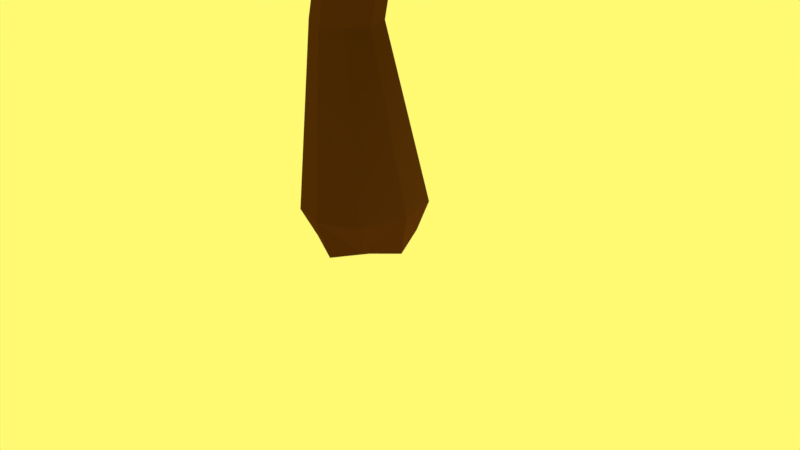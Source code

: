 # Source: Tree2.blend  (saved by Blender 2.79.0; exported with 4.5.12 LTS)
import bpy
from mathutils import Matrix  # noqa: F401  (used for matrix-valued properties, if any)

bpy.ops.wm.read_factory_settings(use_empty=True)
scene = bpy.context.scene
scene.name = 'Scene'

# ---- collections
col_collection_1 = bpy.data.collections.new('Collection 1'); scene.collection.children.link(col_collection_1)

# ---- materials (node trees are filled in below, after node groups)
mat_material_001 = bpy.data.materials.new('Material.001')
mat_material_001.alpha_threshold = 0.0
mat_material_001.roughness = 0.5
mat_wood = bpy.data.materials.new('Wood')
mat_wood.alpha_threshold = 0.0
mat_wood.roughness = 0.5

# ---- material node trees
mat_material_001.use_nodes = True; mat_material_001.node_tree.nodes.clear()
_N = mat_material_001.node_tree.nodes; _L = mat_material_001.node_tree.links
n0 = _N.new('ShaderNodeOutputMaterial'); n0.name = 'Material Output'; n0.location = (300, 300)
n1 = _N.new('ShaderNodeBsdfDiffuse'); n1.name = 'Diffuse BSDF'; n1.location = (10, 300)
n1.inputs[0].default_value = (0.03098, 0.8, 0.01954, 1.0)
n1.inputs[1].default_value = 0.5
_L.new(n1.outputs[0], n0.inputs[0])
n0.is_active_output = True
mat_wood.use_nodes = True; mat_wood.node_tree.nodes.clear()
_N = mat_wood.node_tree.nodes; _L = mat_wood.node_tree.links
n0 = _N.new('ShaderNodeOutputMaterial'); n0.name = 'Material Output'; n0.location = (300, 300)
n1 = _N.new('ShaderNodeBsdfDiffuse'); n1.name = 'Diffuse BSDF'; n1.location = (10, 300)
n1.inputs[0].default_value = (0.09306, 0.02843, 0.004391, 1.0)
n1.inputs[1].default_value = 1.0
_L.new(n1.outputs[0], n0.inputs[0])
n0.is_active_output = True

# ---- world
world_world = bpy.data.worlds.new('World'); scene.world = world_world
world_world.use_nodes = True; world_world.node_tree.nodes.clear()
_N = world_world.node_tree.nodes; _L = world_world.node_tree.links
n0 = _N.new('ShaderNodeOutputWorld'); n0.name = 'World Output'; n0.location = (300, 300)
n1 = _N.new('ShaderNodeBackground'); n1.name = 'Background'; n1.location = (10, 300)
n1.inputs[0].default_value = (1.0, 0.9556, 0.1697, 1.0)
_L.new(n1.outputs[0], n0.inputs[0])
n0.is_active_output = True
world_world.color = (1.0, 0.9556, 0.1697)
world_world.use_sun_shadow = False
world_world.sun_shadow_jitter_overblur = 0.0
world_world.cycles.sampling_method = 'MANUAL'

# ---- cameras
cam_camera = bpy.data.cameras.new('Camera')
cam_camera.clip_end = 100.0
cam_camera.lens = 35.0
cam_camera.sensor_width = 32.0
cam_camera.sensor_height = 18.0
cam_camera.ortho_scale = 7.314
cam_camera.dof.focus_distance = 0.0

# ---- lights
light_lamp = bpy.data.lights.new('Lamp', 'SUN')
light_lamp.transmission_factor = 0.0
light_lamp.cutoff_distance = 30.0
light_lamp.angle = 0.1993
light_lamp.energy = 1.0
light_lamp.shadow_buffer_clip_start = 1.001
light_lamp.shadow_soft_size = 0.1
light_lamp.shadow_cascade_max_distance = 1000.0

# ---- meshes
me_icosphere = bpy.data.meshes.new('Icosphere')
me_icosphere.from_pydata([(0.0, -0.7458, -0.8922), (0.7721, -1.929, -0.1917), (-0.2778, -2.306, -0.179), (-1.625, -0.8082, -0.3195), (-0.3841, 1.883, -0.04505), (1.312, 1.297, -0.1675), (0.2815, -2.201, 0.6962), (-0.738, -1.795, 0.6793), (-1.156, 1.001, 0.6363), (0.342, 1.562, 0.7293), (1.481, -0.7417, 0.5636), (0.0, -0.5491, 1.088), (-0.1698, -1.923, -0.5925), (0.5259, -1.62, -0.6244), (0.2652, -2.265, -0.2575), (1.572, -0.8058, -0.3975), (0.9592, 0.8611, -0.5819), (-1.104, -0.7747, -0.726), (-0.7424, -1.902, -0.2712), (-0.3026, 1.614, -0.3837), (-1.275, 1.264, -0.2436), (0.3745, 1.887, -0.1021), (1.285, -1.482, 0.2026), (1.796, 0.33, 0.1388), (0.0, -2.434, 0.2645), (0.5961, -2.205, 0.2573), (-1.285, -1.482, 0.2026), (-0.5961, -2.205, 0.2573), (-0.8524, 1.673, 0.3169), (-1.796, 0.33, 0.1388), (0.8524, 1.673, 0.3169), (0.0, 1.853, 0.3315), (0.6999, -1.742, 0.7525), (-0.2685, -2.137, 0.7706), (-1.388, -0.726, 0.6407), (-0.3265, 1.481, 0.7961), (1.087, 0.9121, 0.7023), (0.1618, -1.64, 1.06), (0.7094, -0.6333, 0.9514), (-0.429, -1.327, 1.033), (-0.6127, 0.2767, 0.9562), (0.2125, 0.7889, 1.017), (-1.259, 0.767, 1.587), (-0.0947, -0.9192, 1.355), (-1.736, -1.064, 0.8867), (-2.776, -0.2302, 1.854), (-1.692, 0.8873, 2.706), (-0.1641, 0.3607, 2.466), (-0.9678, -2.05, 1.326), (-2.33, -1.818, 1.63), (-2.519, -0.6726, 2.856), (-0.925, -0.1342, 3.224), (-0.04129, -1.457, 2.33), (-1.382, -1.808, 2.5), (-1.589, -0.0395, 1.153), (-0.5096, 0.06815, 1.397), (-0.871, -0.9449, 0.9361), (0.1012, -0.2089, 1.905), (-0.594, 0.764, 2.004), (-2.16, 0.4591, 1.66), (-2.493, -0.6862, 1.277), (-1.509, 1.05, 2.145), (-2.376, 0.5233, 2.327), (-0.9052, 0.9115, 2.646), (0.1203, -1.301, 1.8), (0.1926, -0.5849, 2.496), (-1.329, -1.713, 0.9269), (-0.5167, -1.635, 1.165), (-2.797, -1.194, 1.708), (-2.148, -1.575, 1.114), (-2.229, 0.2576, 2.917), (-2.861, -0.4731, 2.4), (-0.4147, 0.1912, 2.974), (-1.315, 0.5532, 3.108), (-0.4379, -1.943, 1.754), (-1.724, -2.06, 1.387), (-2.59, -1.426, 2.276), (-1.747, -0.2351, 3.197), (-0.2554, -0.8675, 2.934), (-1.156, -2.129, 1.894), (-0.6624, -1.766, 2.457), (-1.949, -2.002, 2.069), (-1.988, -1.305, 2.783), (-1.129, -0.9998, 3.034), (-0.3343, 2.889, 0.2611), (1.125, 1.99, -0.2189), (-0.6487, 1.448, -0.3314), (-1.614, 1.661, 1.173), (-0.4331, 2.565, 1.944), (1.362, 2.69, 1.181), (1.051, 0.2481, 0.3601), (-1.332, -0.1329, 1.404), (-1.159, 0.5778, 2.787), (1.329, 1.365, 2.638), (2.597, 1.056, 1.258), (0.8563, -0.3374, 2.349), (-0.5814, 2.294, -0.2318), (0.3418, 2.613, -0.1708), (0.1989, 1.785, -0.5398), (1.4, 2.481, 0.3893), (0.4449, 3.033, 0.6396), (-1.067, 2.49, 0.5714), (-1.305, 1.599, 0.273), (-0.4451, 2.969, 1.083), (-1.208, 2.242, 1.626), (0.4762, 2.87, 1.6), (2.217, 1.509, 0.4528), (2.322, 1.926, 1.267), (0.02477, 0.7836, -0.2314), (1.3, 1.104, -0.1576), (-1.781, 0.6165, 1.354), (-1.117, 0.5641, 0.3867), (-0.9494, 1.593, 2.589), (-1.702, 1.028, 2.174), (1.647, 2.173, 2.004), (0.3473, 2.071, 2.477), (2.179, 0.5383, 0.7306), (-0.2808, -0.1746, 0.8265), (-1.478, 0.02442, 2.251), (-0.02881, 0.8943, 2.985), (2.299, 1.205, 2.056), (1.169, -0.308, 1.404), (2.157, 0.298, 1.78), (-0.5248, -0.5077, 1.977), (-0.3718, -0.08108, 2.782), (1.253, 0.3983, 2.681), (-1.371, 0.4217, -0.1431), (-0.6365, 0.3595, 1.413), (-2.126, -0.512, 0.8815), (-3.347, 0.8062, -0.1691), (-2.194, 2.434, -0.3121), (-0.8598, 2.379, 0.5293), (-1.914, 0.1927, 2.349), (-3.741, 0.3994, 1.376), (-3.465, 2.742, 0.6329), (-2.199, 3.628, 0.9814), (-1.001, 2.425, 2.244), (-2.779, 1.761, 2.238), (-1.685, -0.231, 0.2522), (-0.8779, 0.2381, 0.513), (-1.315, -0.3282, 1.111), (-0.3742, 1.351, 1.085), (-0.9011, 1.191, 0.09802), (-2.242, 0.4088, -0.3133), (-2.769, -0.1638, 0.2791), (-1.717, 1.253, -0.4089), (-2.759, 1.748, -0.4402), (-1.438, 2.388, -0.04084), (-0.4811, 1.296, 2.071), (-0.7871, 2.696, 1.4), (-2.037, -0.3778, 1.69), (-1.129, 0.1471, 2.034), (-3.82, 0.5348, 0.5235), (-3.005, -0.2806, 1.165), (-2.94, 2.914, 0.007062), (-3.656, 2.042, 0.0709), (-1.469, 3.249, 0.6885), (-2.208, 3.374, 0.2109), (-1.208, 1.071, 2.65), (-2.836, 0.09688, 2.016), (-4.031, 1.765, 0.9574), (-2.905, 3.465, 0.8011), (-1.661, 3.167, 1.605), (-2.359, 0.8757, 2.541), (-1.806, 2.177, 2.482), (-3.488, 1.022, 1.932), (-3.344, 2.528, 1.474), (-2.57, 3.08, 1.685), (-1.668, -0.2629, -0.3635), (-0.5623, 0.6622, 0.3145), (-0.2054, -0.8973, 0.3134), (-1.993, -1.628, 0.2945), (-3.458, -0.3542, 0.246), (-2.653, 0.9506, 0.2486), (-0.08636, -0.1229, 1.507), (-0.9561, -1.491, 1.496), (-3.103, -1.043, 1.312), (-3.417, 0.3835, 1.323), (-1.681, 1.136, 1.389), (-2.024, -0.2056, 2.044), (-0.7704, -0.6548, -0.2025), (-0.9864, 0.2942, -0.1945), (-0.151, -0.1251, 0.2107), (-1.547, 1.069, 0.1991), (-2.23, 0.4915, -0.2068), (-1.835, -1.08, -0.1902), (-0.9413, -1.432, 0.2131), (-2.76, -0.3306, -0.2247), (-2.919, -1.074, 0.1577), (-3.265, 0.3591, 0.1511), (-0.9745, 1.124, 0.8742), (-2.237, 1.248, 0.7991), (0.1032, -0.5482, 0.8999), (-0.09985, 0.3347, 0.9024), (-1.445, -1.797, 0.8742), (-0.3668, -1.323, 0.9024), (-3.49, -0.766, 0.7776), (-2.683, -1.519, 0.7991), (-3.24, 0.787, 0.7776), (-3.666, 0.0589, 0.7881), (-0.6674, 0.6408, 1.6), (-0.2789, -0.8663, 1.617), (-2.123, -1.516, 1.484), (-3.474, -0.3207, 1.417), (-2.76, 0.8766, 1.407), (-0.7811, -0.1539, 2.057), (-1.855, 0.5825, 1.872), (-1.369, -0.9918, 1.996), (-2.719, -0.7025, 1.804), (-2.929, 0.1645, 1.8), (1.556, 0.1983, -0.9248), (1.384, -1.881, 0.2605), (-0.5948, -0.5875, 0.5247), (0.8246, 1.6, 0.1328), (2.51, 1.058, -0.2802), (2.77, -0.4528, -0.3417), (-0.3876, -1.669, 1.871), (-0.6375, 0.2391, 2.03), (1.887, 1.489, 1.108), (3.044, 0.3439, 0.8567), (2.641, -1.811, 1.259), (1.773, 0.01218, 1.869), (0.7469, -0.00281, -0.5547), (1.451, -0.5885, -0.699), (-0.0394, -1.22, 0.2632), (2.283, -1.204, -0.3124), (2.227, -0.1386, -0.8256), (1.22, 0.8571, -0.6373), (0.06439, 0.9635, 0.3166), (2.082, 0.7096, -0.7833), (1.764, 1.383, -0.2502), (2.786, 0.3799, -0.4496), (2.092, -2.453, 0.9563), (2.847, -1.221, 0.3442), (-0.7769, -1.254, 1.262), (-0.1129, -2.022, 1.196), (-0.1277, 1.798, 1.412), (-1.025, -0.2748, 1.383), (2.322, 1.422, 0.3873), (1.255, 1.828, 0.6708), (3.106, -0.08091, 0.2263), (2.955, 0.8014, 0.2626), (0.6089, -2.025, 1.873), (-0.7565, -0.7993, 2.059), (0.7853, 1.735, 1.738), (2.66, 0.9842, 1.041), (2.933, -0.5568, 0.9984), (0.2393, -1.162, 2.267), (2.198, -0.9132, 1.698), (0.3053, 0.1249, 2.267), (1.954, 0.8898, 1.62), (2.635, 0.237, 1.474)], [], [(0, 13, 12), (1, 13, 15), (0, 12, 17), (0, 17, 19), (0, 19, 16), (1, 15, 22), (2, 14, 24), (3, 18, 26), (4, 20, 28), (5, 21, 30), (1, 22, 25), (2, 24, 27), (3, 26, 29), (4, 28, 31), (5, 30, 23), (6, 32, 37), (7, 33, 39), (8, 34, 40), (9, 35, 41), (10, 36, 38), (38, 41, 11), (38, 36, 41), (36, 9, 41), (41, 40, 11), (41, 35, 40), (35, 8, 40), (40, 39, 11), (40, 34, 39), (34, 7, 39), (39, 37, 11), (39, 33, 37), (33, 6, 37), (37, 38, 11), (37, 32, 38), (32, 10, 38), (23, 36, 10), (23, 30, 36), (30, 9, 36), (31, 35, 9), (31, 28, 35), (28, 8, 35), (29, 34, 8), (29, 26, 34), (26, 7, 34), (27, 33, 7), (27, 24, 33), (24, 6, 33), (25, 32, 6), (25, 22, 32), (22, 10, 32), (30, 31, 9), (30, 21, 31), (21, 4, 31), (28, 29, 8), (28, 20, 29), (20, 3, 29), (26, 27, 7), (26, 18, 27), (18, 2, 27), (24, 25, 6), (24, 14, 25), (14, 1, 25), (22, 23, 10), (22, 15, 23), (15, 5, 23), (16, 21, 5), (16, 19, 21), (19, 4, 21), (19, 20, 4), (19, 17, 20), (17, 3, 20), (17, 18, 3), (17, 12, 18), (12, 2, 18), (15, 16, 5), (15, 13, 16), (13, 0, 16), (12, 14, 2), (12, 13, 14), (13, 1, 14), (42, 55, 54), (43, 55, 57), (42, 54, 59), (42, 59, 61), (42, 61, 58), (43, 57, 64), (44, 56, 66), (45, 60, 68), (46, 62, 70), (47, 63, 72), (43, 64, 67), (44, 66, 69), (45, 68, 71), (46, 70, 73), (47, 72, 65), (48, 74, 79), (49, 75, 81), (50, 76, 82), (51, 77, 83), (52, 78, 80), (80, 83, 53), (80, 78, 83), (78, 51, 83), (83, 82, 53), (83, 77, 82), (77, 50, 82), (82, 81, 53), (82, 76, 81), (76, 49, 81), (81, 79, 53), (81, 75, 79), (75, 48, 79), (79, 80, 53), (79, 74, 80), (74, 52, 80), (65, 78, 52), (65, 72, 78), (72, 51, 78), (73, 77, 51), (73, 70, 77), (70, 50, 77), (71, 76, 50), (71, 68, 76), (68, 49, 76), (69, 75, 49), (69, 66, 75), (66, 48, 75), (67, 74, 48), (67, 64, 74), (64, 52, 74), (72, 73, 51), (72, 63, 73), (63, 46, 73), (70, 71, 50), (70, 62, 71), (62, 45, 71), (68, 69, 49), (68, 60, 69), (60, 44, 69), (66, 67, 48), (66, 56, 67), (56, 43, 67), (64, 65, 52), (64, 57, 65), (57, 47, 65), (58, 63, 47), (58, 61, 63), (61, 46, 63), (61, 62, 46), (61, 59, 62), (59, 45, 62), (59, 60, 45), (59, 54, 60), (54, 44, 60), (57, 58, 47), (57, 55, 58), (55, 42, 58), (54, 56, 44), (54, 55, 56), (55, 43, 56), (84, 97, 96), (85, 97, 99), (84, 96, 101), (84, 101, 103), (84, 103, 100), (85, 99, 106), (86, 98, 108), (87, 102, 110), (88, 104, 112), (89, 105, 114), (85, 106, 109), (86, 108, 111), (87, 110, 113), (88, 112, 115), (89, 114, 107), (90, 116, 121), (91, 117, 123), (92, 118, 124), (93, 119, 125), (94, 120, 122), (122, 125, 95), (122, 120, 125), (120, 93, 125), (125, 124, 95), (125, 119, 124), (119, 92, 124), (124, 123, 95), (124, 118, 123), (118, 91, 123), (123, 121, 95), (123, 117, 121), (117, 90, 121), (121, 122, 95), (121, 116, 122), (116, 94, 122), (107, 120, 94), (107, 114, 120), (114, 93, 120), (115, 119, 93), (115, 112, 119), (112, 92, 119), (113, 118, 92), (113, 110, 118), (110, 91, 118), (111, 117, 91), (111, 108, 117), (108, 90, 117), (109, 116, 90), (109, 106, 116), (106, 94, 116), (114, 115, 93), (114, 105, 115), (105, 88, 115), (112, 113, 92), (112, 104, 113), (104, 87, 113), (110, 111, 91), (110, 102, 111), (102, 86, 111), (108, 109, 90), (108, 98, 109), (98, 85, 109), (106, 107, 94), (106, 99, 107), (99, 89, 107), (100, 105, 89), (100, 103, 105), (103, 88, 105), (103, 104, 88), (103, 101, 104), (101, 87, 104), (101, 102, 87), (101, 96, 102), (96, 86, 102), (99, 100, 89), (99, 97, 100), (97, 84, 100), (96, 98, 86), (96, 97, 98), (97, 85, 98), (126, 139, 138), (127, 139, 141), (126, 138, 143), (126, 143, 145), (126, 145, 142), (127, 141, 148), (128, 140, 150), (129, 144, 152), (130, 146, 154), (131, 147, 156), (127, 148, 151), (128, 150, 153), (129, 152, 155), (130, 154, 157), (131, 156, 149), (132, 158, 163), (133, 159, 165), (134, 160, 166), (135, 161, 167), (136, 162, 164), (164, 167, 137), (164, 162, 167), (162, 135, 167), (167, 166, 137), (167, 161, 166), (161, 134, 166), (166, 165, 137), (166, 160, 165), (160, 133, 165), (165, 163, 137), (165, 159, 163), (159, 132, 163), (163, 164, 137), (163, 158, 164), (158, 136, 164), (149, 162, 136), (149, 156, 162), (156, 135, 162), (157, 161, 135), (157, 154, 161), (154, 134, 161), (155, 160, 134), (155, 152, 160), (152, 133, 160), (153, 159, 133), (153, 150, 159), (150, 132, 159), (151, 158, 132), (151, 148, 158), (148, 136, 158), (156, 157, 135), (156, 147, 157), (147, 130, 157), (154, 155, 134), (154, 146, 155), (146, 129, 155), (152, 153, 133), (152, 144, 153), (144, 128, 153), (150, 151, 132), (150, 140, 151), (140, 127, 151), (148, 149, 136), (148, 141, 149), (141, 131, 149), (142, 147, 131), (142, 145, 147), (145, 130, 147), (145, 146, 130), (145, 143, 146), (143, 129, 146), (143, 144, 129), (143, 138, 144), (138, 128, 144), (141, 142, 131), (141, 139, 142), (139, 126, 142), (138, 140, 128), (138, 139, 140), (139, 127, 140), (168, 181, 180), (169, 181, 183), (168, 180, 185), (168, 185, 187), (168, 187, 184), (169, 183, 190), (170, 182, 192), (171, 186, 194), (172, 188, 196), (173, 189, 198), (169, 190, 193), (170, 192, 195), (171, 194, 197), (172, 196, 199), (173, 198, 191), (174, 200, 205), (175, 201, 207), (176, 202, 208), (177, 203, 209), (178, 204, 206), (206, 209, 179), (206, 204, 209), (204, 177, 209), (209, 208, 179), (209, 203, 208), (203, 176, 208), (208, 207, 179), (208, 202, 207), (202, 175, 207), (207, 205, 179), (207, 201, 205), (201, 174, 205), (205, 206, 179), (205, 200, 206), (200, 178, 206), (191, 204, 178), (191, 198, 204), (198, 177, 204), (199, 203, 177), (199, 196, 203), (196, 176, 203), (197, 202, 176), (197, 194, 202), (194, 175, 202), (195, 201, 175), (195, 192, 201), (192, 174, 201), (193, 200, 174), (193, 190, 200), (190, 178, 200), (198, 199, 177), (198, 189, 199), (189, 172, 199), (196, 197, 176), (196, 188, 197), (188, 171, 197), (194, 195, 175), (194, 186, 195), (186, 170, 195), (192, 193, 174), (192, 182, 193), (182, 169, 193), (190, 191, 178), (190, 183, 191), (183, 173, 191), (184, 189, 173), (184, 187, 189), (187, 172, 189), (187, 188, 172), (187, 185, 188), (185, 171, 188), (185, 186, 171), (185, 180, 186), (180, 170, 186), (183, 184, 173), (183, 181, 184), (181, 168, 184), (180, 182, 170), (180, 181, 182), (181, 169, 182), (210, 223, 222), (211, 223, 225), (210, 222, 227), (210, 227, 229), (210, 229, 226), (211, 225, 232), (212, 224, 234), (213, 228, 236), (214, 230, 238), (215, 231, 240), (211, 232, 235), (212, 234, 237), (213, 236, 239), (214, 238, 241), (215, 240, 233), (216, 242, 247), (217, 243, 249), (218, 244, 250), (219, 245, 251), (220, 246, 248), (248, 251, 221), (248, 246, 251), (246, 219, 251), (251, 250, 221), (251, 245, 250), (245, 218, 250), (250, 249, 221), (250, 244, 249), (244, 217, 249), (249, 247, 221), (249, 243, 247), (243, 216, 247), (247, 248, 221), (247, 242, 248), (242, 220, 248), (233, 246, 220), (233, 240, 246), (240, 219, 246), (241, 245, 219), (241, 238, 245), (238, 218, 245), (239, 244, 218), (239, 236, 244), (236, 217, 244), (237, 243, 217), (237, 234, 243), (234, 216, 243), (235, 242, 216), (235, 232, 242), (232, 220, 242), (240, 241, 219), (240, 231, 241), (231, 214, 241), (238, 239, 218), (238, 230, 239), (230, 213, 239), (236, 237, 217), (236, 228, 237), (228, 212, 237), (234, 235, 216), (234, 224, 235), (224, 211, 235), (232, 233, 220), (232, 225, 233), (225, 215, 233), (226, 231, 215), (226, 229, 231), (229, 214, 231), (229, 230, 214), (229, 227, 230), (227, 213, 230), (227, 228, 213), (227, 222, 228), (222, 212, 228), (225, 226, 215), (225, 223, 226), (223, 210, 226), (222, 224, 212), (222, 223, 224), (223, 211, 224)])
me_icosphere.materials.append(mat_material_001)
me_icosphere.use_remesh_preserve_volume = False
me_icosphere.use_remesh_preserve_attributes = False
me_icosphere.use_mirror_vertex_groups = False
me_icosphere.update()
me_plane = bpy.data.meshes.new('Plane')
me_plane.from_pydata([(-0.2249, 0.09272, 5.26), (0.04923, 0.1746, 5.063), (0.3582, 0.1164, 5.526), (0.3764, -0.3084, 5.588), (-0.2642, -0.3031, 5.734), (0.0417, -0.4685, 5.097), (4.445, 0.02684, 9.415), (-3.927, -0.8372, 9.574), (-3.839, -0.8241, 9.613), (-3.834, -0.7348, 9.574), (-3.923, -0.7479, 9.534), (-2.545, -1.633, 7.84), (-3.401, -1.234, 8.879), (-3.558, -1.259, 8.802), (0.002746, -0.4122, 4.755), (-0.3448, -0.04268, 4.395), (-5.033, 1.617, 9.23), (5.663, 1.144, 10.76), (-2.819, -1.575, 7.662), (-2.622, -1.535, 7.766), (4.268, 0.1882, 9.301), (4.131, 0.08297, 9.364), (4.327, 0.06717, 9.167), (-3.37, -1.561, 8.711), (4.023, 0.1264, 9.245), (-0.3268, -0.1604, 4.895), (0.3416, -0.08812, 4.917), (0.0, 0.0, 0.0), (-2.83, -1.606, 7.53), (-3.126, -1.238, 8.354), (3.904, 0.2979, 8.805), (-3.078, -1.514, 8.788), (2.967, 0.3287, 7.905), (-2.805, -1.362, 7.538), (-2.777, -1.767, 7.759), (-3.177, -1.663, 8.654), (3.006, 0.1543, 8.138), (2.828, 0.06249, 7.907), (-2.225, -1.693, 7.68), (-2.31, -1.852, 7.705), (4.863, -0.004571, 10.17), (0.5423, -0.07867, 5.415), (0.2471, -0.1001, 5.748), (3.027, 0.2481, 7.443), (2.92, 0.08025, 7.54), (2.813, 0.2211, 7.667), (2.953, 0.3956, 7.596), (3.014, -0.01045, 8.046), (1.391, -0.9111, 9.526), (1.388, -0.8419, 9.568), (1.455, -0.8661, 9.609), (1.453, -0.936, 9.571), (3.476, 0.2126, 7.939), (3.33, 0.08382, 8.045), (3.238, 0.243, 8.132), (3.422, 0.3751, 8.072), (4.099, -0.04735, 9.14), (4.35, 0.3142, 9.162), (4.371, 0.1684, 9.294), (4.221, 0.234, 9.388), (4.238, 0.4, 9.295), (-0.4817, -0.4189, 5.382), (-0.5131, -0.2104, 5.575), (-0.2342, -0.5384, 5.561), (-2.37, -1.645, 7.15), (-2.395, -1.476, 7.292), (-2.236, -1.58, 7.448), (-2.221, -1.736, 7.288), (-2.744, -1.267, 7.714), (-2.901, -1.457, 7.825), (-2.973, -1.425, 7.719), (-5.031, 1.554, 9.275), (-5.094, 1.55, 9.194), (-2.635, -1.701, 7.863), (-3.333, -1.266, 8.307), (-3.057, -1.459, 8.386), (-3.218, -1.533, 8.277), (-3.242, -1.488, 8.895), (-2.443, -3.336, 10.37), (-2.518, -3.321, 10.41), (-2.478, -3.264, 10.46), (-0.8372, -9.835e-07, 0.5804), (-0.07449, 0.7675, 0.6658), (0.6882, 8.047e-07, 0.7511), (-0.07449, -0.7675, 0.6658), (-0.3216, 0.4251, 2.909), (-0.3227, -0.4246, 2.909), (-0.7357, -0.001143, 3.029), (0.1014, -0.0001529, 2.934), (0.005586, 0.3783, 4.133), (0.4032, -0.02871, 4.045), (-0.004072, -0.4369, 4.079), (-2.4, -1.738, 7.918), (-2.33, -1.593, 7.811), (-1.327, -1.599, 8.979), (-1.365, -1.542, 9.013), (0.2884, 0.1362, 4.993), (-0.2461, 0.1487, 4.837), (2.962, 0.1232, 7.429), (2.866, 0.1124, 7.649), (-2.357, -1.479, 7.434), (-2.745, -1.749, 7.603), (4.354, 0.1491, 9.218), (-3.157, -1.263, 8.192), (-3.583, -1.209, 8.718), (0.6041, 7.078e-07, 0.2361), (-0.01862, 0.6266, 0.1664), (-0.6414, -7.525e-07, 0.09676), (-3.068, -1.61, 8.695), (-0.01862, -0.6266, 0.1664), (-0.2495, 0.2583, 4.363), (0.3097, 0.2684, 4.121), (0.3099, -0.3307, 4.103), (-3.284, -1.182, 8.797), (4.432, 0.1155, 9.42), (0.4409, -0.2849, 5.412), (0.3047, -0.2619, 5.731), (0.2229, 0.07159, 5.656), (2.807, 0.1756, 7.929), (3.056, 0.04547, 8.111), (1.399, -0.8506, 9.509), (1.496, -0.8926, 9.576), (3.254, 0.3627, 8.081), (3.956, 0.2417, 8.65), (-0.5433, -0.2805, 5.434), (-0.1626, -0.4539, 5.693), (-2.762, -1.273, 7.607), (-2.679, -1.386, 7.809), (-4.994, 1.584, 9.156), (-4.972, 1.554, 9.245), (-2.731, -1.51, 7.675), (-3.316, -1.449, 8.262), (-3.327, -1.585, 8.89), (-2.528, -3.262, 10.43), (-0.6465, -0.5756, 0.6017), (-0.6465, 0.5756, 0.6017), (0.4975, 0.5756, 0.7298), (0.4976, -0.5756, 0.7298), (-0.636, 0.3104, 2.981), (-0.4794, -0.4491, 0.246), (-0.4794, 0.4491, 0.246), (0.4132, 0.4491, 0.3458), (0.4132, -0.4491, 0.3458), (-3.873, -0.7238, 9.527), (-3.807, -0.782, 9.592), (-3.896, -0.8164, 9.62), (4.869, -0.0782, 10.15), (4.808, -0.09127, 10.19), (4.821, -0.02637, 10.22), (1.404, -0.8683, 9.606), (5.7, 1.089, 10.72), (5.668, 1.039, 10.78), (5.612, 1.096, 10.8), (-5.059, 1.592, 9.159), (-5.062, 1.514, 9.253), (-2.471, -3.347, 10.41), (-2.406, -3.272, 10.42), (-1.365, -1.681, 9.021), (-1.386, -1.644, 9.077), (-1.434, -1.583, 9.07), (-0.244, -0.3634, 4.862), (0.2367, -0.3591, 4.846), (-3.942, -0.8014, 9.531), (-3.487, -1.276, 8.856), (4.116, -0.006874, 9.32), (4.265, -0.03526, 9.2), (4.182, 0.1725, 9.359), (0.489, 0.07829, 5.444), (2.985, 0.3618, 7.47), (2.838, 0.3431, 7.651), (2.931, -0.03077, 7.9), (1.447, -0.9244, 9.509), (2.897, 0.206, 8.123), (3.5, 0.3223, 8.003), (3.446, 0.09922, 7.988), (3.259, 0.1342, 8.111), (3.763, 0.2732, 8.777), (4.313, 0.4064, 9.223), (4.37, 0.2038, 9.173), (4.259, 0.1411, 9.335), (4.175, 0.3247, 9.349), (-0.3324, -0.5588, 5.414), (-2.322, -1.752, 7.213), (-0.3767, -0.1878, 5.693), (-2.416, -1.535, 7.184), (-2.219, -1.688, 7.414), (-2.922, -1.436, 7.588), (-2.691, -1.807, 7.787), (-2.731, -1.516, 7.983), (-3.046, -1.335, 8.423), (-3.128, -1.545, 8.371), (-2.417, -3.282, 10.36), (-3.255, -1.718, 8.738), (-3.112, -1.54, 8.914), (-0.6361, -0.313, 2.969), (-0.2446, -0.3333, 4.383), (-0.009575, 0.3139, 2.96), (-0.008875, -0.314, 2.957), (-2.229, -1.615, 7.777), (-2.193, -1.813, 7.789), (-2.41, -1.842, 7.84), (-2.409, -1.637, 7.872), (-2.857, -1.696, 7.667)], [], [(1, 97, 0), (2, 167, 96), (59, 180, 24), (24, 21, 59), (3, 116, 125), (42, 117, 183), (183, 4, 42), (5, 161, 115), (63, 181, 5), (0, 97, 62), (22, 114, 6), (6, 165, 22), (170, 99, 44), (178, 177, 57), (13, 163, 7), (29, 143, 9), (14, 195, 91), (91, 112, 14), (26, 112, 90), (90, 111, 26), (111, 89, 1), (158, 157, 94), (155, 156, 80), (155, 80, 79), (155, 78, 156), (149, 51, 50), (149, 49, 48), (149, 48, 51), (18, 69, 202), (18, 130, 127), (127, 69, 18), (11, 73, 200), (73, 187, 200), (189, 108, 75), (22, 123, 178), (104, 131, 23), (23, 132, 104), (56, 174, 165), (30, 176, 180), (180, 60, 30), (68, 127, 93), (31, 108, 189), (189, 113, 31), (33, 126, 100), (100, 65, 33), (113, 12, 77), (12, 163, 77), (34, 69, 70), (35, 192, 131), (131, 76, 35), (38, 185, 66), (66, 100, 38), (36, 172, 50), (48, 49, 120), (50, 51, 121), (51, 48, 171), (173, 22, 52), (22, 174, 52), (174, 56, 53), (54, 175, 24), (22, 173, 123), (4, 185, 125), (185, 4, 66), (33, 186, 153), (68, 129, 127), (2, 1, 0, 117), (16, 71, 129), (129, 68, 16), (68, 128, 16), (70, 154, 72), (202, 74, 18), (73, 11, 188), (34, 187, 76), (76, 202, 34), (188, 75, 73), (75, 187, 73), (75, 188, 189), (76, 187, 190), (23, 192, 79), (31, 193, 156), (79, 80, 133), (156, 78, 191), (89, 196, 85), (88, 196, 90), (197, 91, 86), (15, 110, 87), (91, 197, 112), (38, 198, 94), (39, 199, 157), (0, 183, 117), (160, 14, 5, 181), (1, 2, 96), (24, 164, 21), (59, 21, 179), (125, 116, 4), (42, 4, 116), (14, 161, 5), (3, 63, 5, 115), (175, 119, 47, 53), (63, 3, 125), (114, 102, 20), (62, 183, 0), (62, 97, 124), (22, 102, 114), (170, 44, 98), (7, 163, 145), (145, 163, 8), (47, 174, 53), (162, 104, 13, 7), (178, 123, 177), (11, 200, 92), (11, 92, 201), (201, 127, 11), (144, 8, 12, 113), (144, 113, 29, 9), (12, 8, 163), (162, 10, 74, 104), (163, 13, 104, 132), (74, 10, 143), (25, 15, 195, 160), (14, 112, 161), (14, 160, 195), (111, 96, 26), (26, 161, 112), (110, 97, 1), (1, 96, 111), (1, 89, 110), (110, 15, 25, 97), (154, 71, 16, 72), (158, 95, 159), (158, 94, 95), (93, 127, 201), (178, 58, 20, 102), (16, 153, 72), (17, 152, 151), (17, 151, 150), (148, 147, 146), (148, 146, 40), (19, 11, 127), (127, 130, 19), (20, 58, 179), (179, 166, 20), (39, 187, 101, 182), (22, 178, 102), (75, 108, 190), (21, 166, 179), (165, 174, 22), (124, 97, 25, 61), (39, 200, 187), (23, 131, 192), (24, 180, 176), (24, 175, 164), (61, 25, 160, 181), (41, 26, 96, 167), (139, 107, 27, 109), (26, 41, 115), (115, 161, 26), (140, 106, 27, 107), (141, 105, 27, 106), (142, 109, 27, 105), (173, 52, 43, 168), (98, 43, 52, 174), (122, 55, 46, 32), (56, 164, 175), (168, 46, 55, 173), (47, 170, 98, 174), (46, 169, 32), (184, 64, 28, 186), (101, 28, 64, 182), (100, 68, 93, 198), (74, 131, 104), (74, 143, 103), (29, 103, 143), (29, 113, 189), (30, 60, 177), (30, 177, 123), (144, 9, 145, 8), (100, 126, 68), (31, 113, 193), (172, 122, 32), (32, 169, 118), (143, 10, 145, 9), (162, 7, 145, 10), (186, 33, 65, 184), (28, 34, 70, 186), (77, 163, 132), (77, 193, 113), (190, 108, 35, 76), (34, 28, 101), (101, 187, 34), (175, 54, 36, 119), (172, 36, 54, 122), (45, 37, 118, 169), (99, 170, 37), (40, 146, 6, 114), (37, 45, 99), (38, 100, 198), (38, 199, 185), (39, 185, 199), (39, 182, 67), (39, 67, 185), (202, 69, 34), (146, 165, 6), (146, 147, 56, 165), (147, 164, 56), (147, 148, 21, 164), (148, 166, 21), (148, 40, 20, 166), (40, 114, 20), (168, 43, 41, 167), (98, 115, 41, 43), (98, 44, 3, 115), (99, 116, 3, 44), (99, 45, 42, 116), (169, 117, 42, 45), (169, 46, 2, 117), (168, 167, 2, 46), (171, 48, 37, 170), (120, 118, 37, 48), (120, 49, 32, 118), (121, 119, 36, 50), (32, 49, 172), (121, 51, 47, 119), (171, 170, 47, 51), (176, 122, 54, 24), (149, 172, 49), (50, 172, 149), (53, 56, 175), (55, 30, 123, 173), (122, 176, 55), (17, 150, 57, 177), (30, 55, 176), (150, 178, 57), (150, 151, 58, 178), (151, 179, 58), (151, 152, 59, 179), (152, 180, 59), (152, 17, 60, 180), (17, 177, 60), (182, 64, 61, 181), (184, 124, 61, 64), (184, 65, 62, 124), (185, 67, 63, 125), (62, 65, 183), (182, 181, 63, 67), (100, 66, 4, 183), (100, 183, 65), (128, 126, 33, 153), (129, 71, 69, 127), (68, 126, 128), (103, 130, 18, 74), (69, 71, 154), (70, 69, 154), (153, 186, 72), (16, 128, 153), (72, 186, 70), (29, 19, 130, 103), (191, 78, 35, 108), (19, 29, 188), (188, 11, 19), (74, 202, 131), (29, 189, 188), (75, 190, 187), (76, 131, 202), (133, 132, 23, 79), (35, 78, 192), (133, 80, 77, 132), (191, 108, 31, 156), (77, 80, 193), (194, 87, 81, 134), (155, 192, 78), (79, 192, 155), (156, 193, 80), (138, 135, 81, 87), (140, 107, 81, 135), (139, 134, 81, 107), (138, 85, 82, 135), (196, 136, 82, 85), (141, 106, 82, 136), (140, 135, 82, 106), (196, 88, 83, 136), (197, 137, 83, 88), (142, 105, 83, 137), (141, 136, 83, 105), (197, 86, 84, 137), (194, 134, 84, 86), (139, 109, 84, 134), (142, 137, 84, 109), (110, 89, 85, 138), (194, 195, 87), (87, 110, 138), (195, 194, 86, 91), (88, 90, 197), (158, 159, 92, 200), (15, 87, 195), (89, 111, 196), (112, 197, 90), (90, 196, 111), (38, 94, 199), (39, 157, 200), (157, 199, 94), (94, 198, 95), (158, 200, 157), (159, 201, 92), (159, 95, 93, 201), (95, 198, 93)])
me_plane.materials.append(mat_wood)
me_plane.use_remesh_preserve_volume = False
me_plane.use_remesh_preserve_attributes = False
me_plane.use_mirror_vertex_groups = False
me_plane.update()

# ---- objects
ob_leaves = bpy.data.objects.new('Leaves', me_icosphere)
ob_trunk = bpy.data.objects.new('Trunk', me_plane)
ob_lamp = bpy.data.objects.new('Lamp', light_lamp)
ob_camera = bpy.data.objects.new('Camera', cam_camera)

# ---- transforms, parenting, visibility, modifiers, constraints
ob_leaves.location = (1.429, -0.8724, 9.848)
ob_leaves.scale = (2.332, 2.332, 2.332)
ob_leaves.lineart.crease_threshold = 0.0
ob_trunk.location = (0.0, 0.0, 0.0)
ob_trunk.lineart.crease_threshold = 0.0
ob_lamp.location = (4.076, 1.005, 5.904)
ob_lamp.rotation_euler = (0.6503, 0.05522, 1.866)
ob_lamp.lock_rotations_4d = False
ob_lamp.empty_display_type = 'ARROWS'
ob_lamp.color = (0.0, 0.0, 0.0, 0.0)
ob_lamp.lineart.crease_threshold = 0.0
ob_camera.location = (7.481, -6.508, 5.344)
ob_camera.rotation_euler = (1.109, 0.0, 0.8149)
ob_camera.lock_rotations_4d = False
ob_camera.empty_display_type = 'ARROWS'
ob_camera.color = (0.0, 0.0, 0.0, 0.0)
ob_camera.display_type = 'WIRE'
ob_camera.lineart.crease_threshold = 0.0

# ---- collection membership
col_collection_1.objects.link(ob_leaves)
col_collection_1.objects.link(ob_trunk)
col_collection_1.objects.link(ob_lamp)
col_collection_1.objects.link(ob_camera)

# ---- scene / render settings (as saved in the file)
scene.camera = ob_camera
scene.frame_start = 1; scene.frame_end = 250; scene.frame_set(1)
scene.render.engine = 'CYCLES'
scene.render.resolution_percentage = 50
scene.render.dither_intensity = 0.0
scene.cycles.use_denoising = False
scene.cycles.samples = 128
scene.cycles.sampling_pattern = 'TABULATED_SOBOL'
scene.cycles.use_adaptive_sampling = False
scene.cycles.use_light_tree = False
scene.cycles.blur_glossy = 0.0
scene.cycles.sample_clamp_indirect = 0.0
scene.view_settings.view_transform = 'Standard'
bpy.context.view_layer.update()
